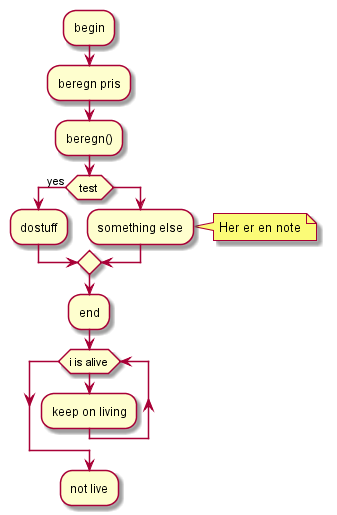

The diagram above was rendered by PlantUML. Its source (embedded in the PNG):
@startuml
:begin;
:beregn pris;
:beregn();
if (test) then (yes)
    :dostuff;
else
    :something else;
    note right: Her er en note
endif
:end;
while (i is alive)
    :keep on living;
endwhile
:not live;
@enduml